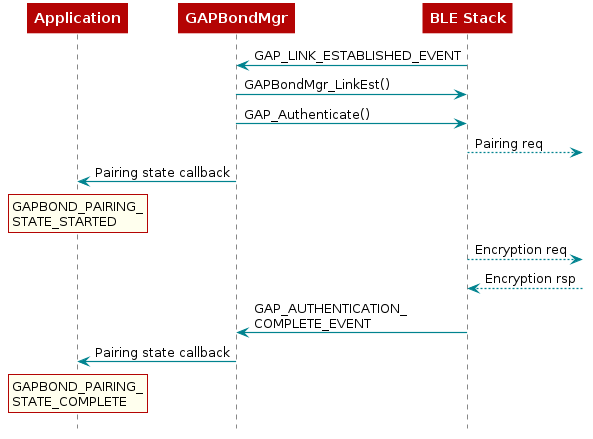

The diagram above was rendered by PlantUML. Its source (embedded in the PNG):
@startuml
skinparam backgroundColor transparent

hide footbox

scale max 900 width

skinparam sequenceArrow {
    Color #00838f
    Thickness 1.2
}


skinparam sequenceParticipant {
    BackgroundColor #b40404
    BorderColor #b40404
    BorderThickness 0
    FontColor #fff
    FontStyle bold
}

skinparam sequenceLifeLineBorderColor #888

skinparam note {
    BackgroundColor #ffe
    BorderColor #b40404
}

skinparam sequenceDivider {
    BackgroundColor #b40404
    BorderColor #b40404
    FontColor #fff
    BorderThickness 0
}

skinparam sequenceGroup {
    BackgroundColor #b40404
    BorderColor #b40404
    HeaderFontColor #fff
    HeaderFontStyle italics
    BorderThickness 1.5
}

skinparam shadowing false

skinParam state {
  BorderColor #b40404
  BackgroundColor transparent
  ArrowColor #00838f
  StartColor #00838f
  EndColor #00838f
}

skinParam activity {
  BorderColor #b40404
  BackgroundColor transparent
  ArrowColor #00838f
  StartColor #00838f
  EndColor #00838f
  BarColor #00838f
}

 participant Application
 participant Gapbondmgr as "GAPBondMgr"
 participant BLEStack as "BLE Stack"

 BLEStack -> Gapbondmgr : GAP_LINK_ESTABLISHED_EVENT
 Gapbondmgr -> BLEStack : GAPBondMgr_LinkEst()
 Gapbondmgr -> BLEStack : GAP_Authenticate()
 BLEStack -->] : Pairing req
 Gapbondmgr -> Application : Pairing state callback
 rnote over Application
 GAPBOND_PAIRING_
 STATE_STARTED
 end note

 BLEStack -->] : Encryption req
 BLEStack <--] : Encryption rsp
 BLEStack -> Gapbondmgr : GAP_AUTHENTICATION_\nCOMPLETE_EVENT
 Gapbondmgr -> Application : Pairing state callback
 rnote over Application
 GAPBOND_PAIRING_
 STATE_COMPLETE
 end note
@enduml